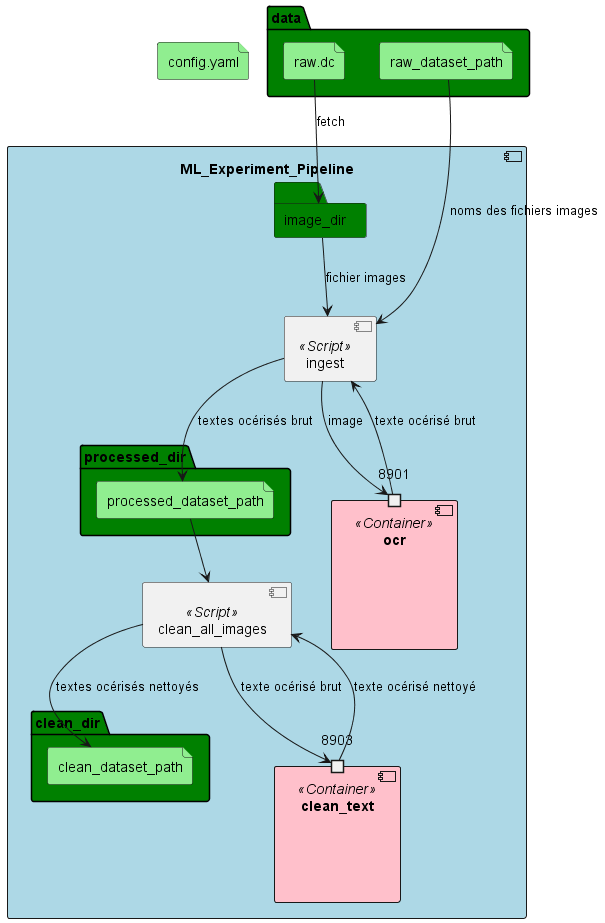

The diagram above was rendered by PlantUML. Its source (embedded in the PNG):
@startuml

' left to right direction 

folder data  #green {
  file "raw.dc" #lightgreen
  file raw_dataset_path #lightgreen  
}
file "config.yaml" #lightgreen

[ML_Experiment_Pipeline]
component ML_Experiment_Pipeline #lightblue {
  folder image_dir #green
  
  folder processed_dir #green {
    file processed_dataset_path #lightgreen
  }
  
  folder clean_dir #green {
    file clean_dataset_path  #lightgreen
    ' file X_train_path #lightgreen
    ' file X_test_path #lightgreen
    ' file y_train_path #lightgreen
    ' file y_test_path #lightgreen
    ' file X_test_path #lightgreen
    ' file y_test_path #lightgreen
    }

  ' file tfidf_vectorizer_path #lightgreen

  ' file model_path #lightgreen
  ' file evaluation_results_path #lightgreen

  [ingest]
  component ingest  <<Script>> {
  }

  [ocr] 
  component ocr <<Container>> #pink {
    portin 8901
  }

  [clean_all_images]
  component clean_all_images  <<Script>> {
  }

  [clean_text]
  component clean_text <<Container>> #pink {
    port 8903
  }

  ' [preprocessing]
  ' component preprocessing {
  ' }

  ' [preprocessing]
  ' component preprocessing  #pink {
  '   port 8904
  ' }

  ' [train]
  ' component train {
  ' }

  ' [train]
  ' component train  #pink {
  '   port 8905
  ' }

  ' [evaluate]
  ' component evaluate {
  ' }

  ' [evaluate]
  ' component evaluate  #pink {
  '   port 8906
  ' }

}

[raw.dc] --> image_dir : fetch
[raw_dataset_path] --> ingest : noms des fichiers images
image_dir --> ingest : fichier images
ingest --> 8901 : image
ingest <-- 8901 : texte océrisé brut
ingest --> processed_dataset_path : textes océrisés brut

processed_dataset_path --> clean_all_images
clean_all_images --> 8903 : texte océrisé brut
clean_all_images <-- 8903 : texte océrisé nettoyé
clean_all_images --> clean_dataset_path : textes océrisés nettoyés

' clean_dataset_path --> preprocessing
' preprocessing --> 8904
' preprocessing <-- 8904
' preprocessing --> tfidf_vectorizer_path : vectorizer
' preprocessing --> X_train_path
' preprocessing --> y_train_path
' preprocessing --> X_test_path
' preprocessing --> y_test_path

' tfidf_vectorizer_path --> train
' X_train_path --> train
' y_train_path --> train
' train --> 8905
' train <-- 8905
' train --> model_path

' X_test_path --> evaluate
' y_test_path --> evaluate
' model_path --> evaluate
' evaluate --> 8906
' evaluate <-- 8906
' evaluate --> evaluation_results_path

@enduml